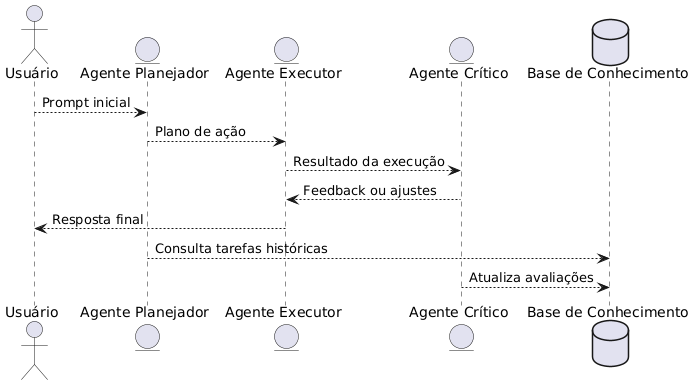

The diagram above was rendered by PlantUML. Its source (embedded in the PNG):
@startuml
actor Usuário
entity "Agente Planejador" as Planner
entity "Agente Executor" as Executor
entity "Agente Crítico" as Critico
database "Base de Conhecimento" as KB

Usuário --> Planner : Prompt inicial
Planner --> Executor : Plano de ação
Executor --> Critico : Resultado da execução
Critico --> Executor : Feedback ou ajustes
Executor --> Usuário : Resposta final
Planner --> KB : Consulta tarefas históricas
Critico --> KB : Atualiza avaliações

@enduml